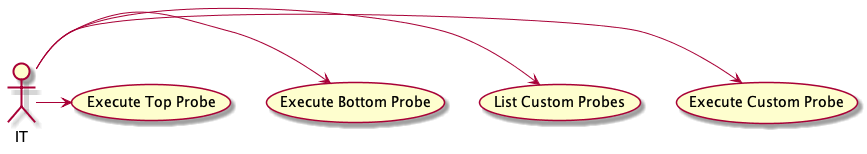

The diagram above was rendered by PlantUML. Its source (embedded in the PNG):
@startuml sequence-probes.png
IT -> (Execute Custom Probe)
IT -> (List Custom Probes)
IT -> (Execute Bottom Probe)
IT -> (Execute Top Probe)
@enduml